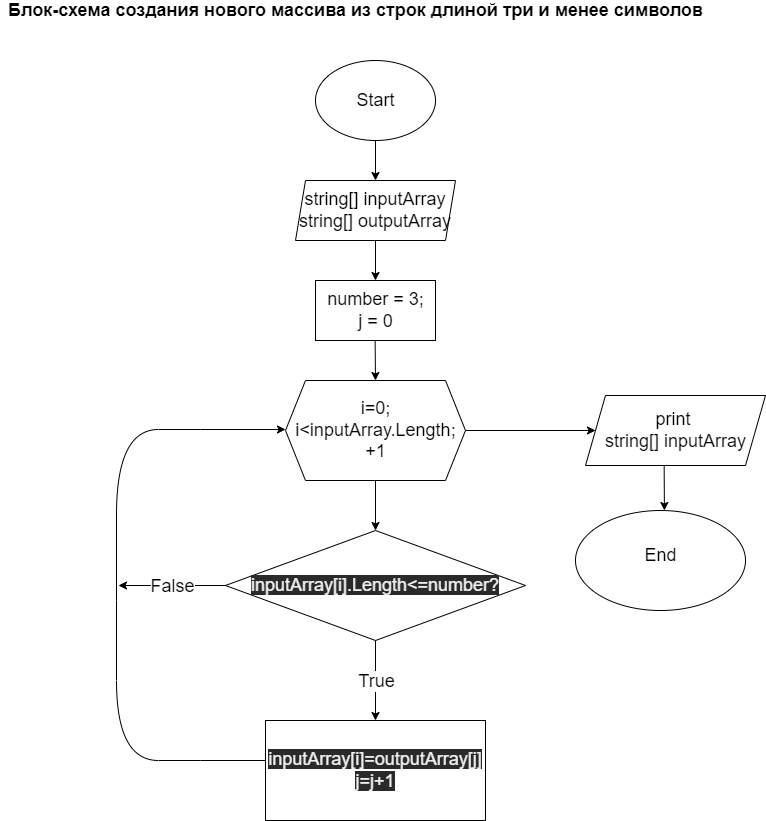

The diagram above was exported from draw.io. Its source (the exported page's mxGraphModel, read from the mxfile embedded in the PNG):
<mxGraphModel dx="564" dy="430" grid="1" gridSize="10" guides="1" tooltips="1" connect="1" arrows="1" fold="1" page="1" pageScale="1" pageWidth="827" pageHeight="1169" math="0" shadow="0">
  <root>
    <mxCell id="0" />
    <mxCell id="1" parent="0" />
    <mxCell id="2" value="&lt;font style=&quot;font-size: 18px&quot;&gt;&lt;b&gt;Блок-схема создания нового массива из строк длиной три и менее символов&lt;/b&gt;&lt;/font&gt;" style="text;html=1;resizable=0;autosize=1;align=center;verticalAlign=middle;points=[];fillColor=none;strokeColor=none;rounded=0;" parent="1" vertex="1">
      <mxGeometry x="45" y="20" width="710" height="20" as="geometry" />
    </mxCell>
    <mxCell id="3" value="" style="ellipse;whiteSpace=wrap;html=1;fontSize=18;" parent="1" vertex="1">
      <mxGeometry x="360" y="80" width="120" height="80" as="geometry" />
    </mxCell>
    <mxCell id="4" value="" style="edgeStyle=none;html=1;fontSize=18;" parent="1" target="7" edge="1">
      <mxGeometry relative="1" as="geometry">
        <mxPoint x="420" y="160" as="sourcePoint" />
      </mxGeometry>
    </mxCell>
    <mxCell id="5" value="Start" style="text;html=1;resizable=0;autosize=1;align=center;verticalAlign=middle;points=[];fillColor=none;strokeColor=none;rounded=0;fontSize=18;" parent="1" vertex="1">
      <mxGeometry x="395" y="105" width="50" height="30" as="geometry" />
    </mxCell>
    <mxCell id="6" value="" style="edgeStyle=none;html=1;fontSize=18;" parent="1" source="7" edge="1">
      <mxGeometry relative="1" as="geometry">
        <mxPoint x="420" y="300" as="targetPoint" />
      </mxGeometry>
    </mxCell>
    <mxCell id="7" value="string[] inputArray&lt;br&gt;string[] outputArray" style="shape=parallelogram;perimeter=parallelogramPerimeter;whiteSpace=wrap;html=1;fixedSize=1;fontSize=18;size=10.000000000000227;" parent="1" vertex="1">
      <mxGeometry x="340" y="200" width="160" height="60" as="geometry" />
    </mxCell>
    <mxCell id="8" value="" style="whiteSpace=wrap;html=1;fontSize=18;" parent="1" vertex="1">
      <mxGeometry x="360" y="300" width="120" height="60" as="geometry" />
    </mxCell>
    <mxCell id="9" value="number = 3;&lt;br&gt;j = 0" style="text;html=1;resizable=0;autosize=1;align=center;verticalAlign=middle;points=[];fillColor=none;strokeColor=none;rounded=0;fontSize=18;" parent="1" vertex="1">
      <mxGeometry x="365" y="305" width="110" height="50" as="geometry" />
    </mxCell>
    <mxCell id="10" value="" style="edgeStyle=none;html=1;fontSize=18;" parent="1" edge="1">
      <mxGeometry relative="1" as="geometry">
        <mxPoint x="419.6300000000002" y="360" as="sourcePoint" />
        <mxPoint x="420" y="400" as="targetPoint" />
      </mxGeometry>
    </mxCell>
    <mxCell id="11" value="" style="edgeStyle=none;html=1;fontSize=18;" parent="1" source="12" edge="1">
      <mxGeometry relative="1" as="geometry">
        <mxPoint x="420" y="550" as="targetPoint" />
      </mxGeometry>
    </mxCell>
    <mxCell id="12" value="" style="shape=hexagon;perimeter=hexagonPerimeter2;whiteSpace=wrap;html=1;fixedSize=1;fontSize=18;" parent="1" vertex="1">
      <mxGeometry x="330" y="400" width="180" height="100" as="geometry" />
    </mxCell>
    <mxCell id="13" value="" style="edgeStyle=none;html=1;fontSize=18;" parent="1" source="14" target="23" edge="1">
      <mxGeometry relative="1" as="geometry" />
    </mxCell>
    <mxCell id="14" value="i=0;&lt;br&gt;i&amp;lt;inputArray.Length;&lt;br&gt;+1" style="text;html=1;resizable=0;autosize=1;align=center;verticalAlign=middle;points=[];fillColor=none;strokeColor=none;rounded=0;fontSize=18;" parent="1" vertex="1">
      <mxGeometry x="330" y="415" width="180" height="70" as="geometry" />
    </mxCell>
    <mxCell id="15" style="edgeStyle=none;html=1;exitX=0;exitY=0.5;exitDx=0;exitDy=0;fontSize=18;" parent="1" source="16" edge="1">
      <mxGeometry relative="1" as="geometry">
        <mxPoint x="324.608695652174" y="605.1304347826087" as="targetPoint" />
      </mxGeometry>
    </mxCell>
    <mxCell id="16" value="&lt;span style=&quot;color: rgb(240 , 240 , 240) ; font-family: &amp;#34;helvetica&amp;#34; ; font-size: 18px ; font-style: normal ; font-weight: 400 ; letter-spacing: normal ; text-align: center ; text-indent: 0px ; text-transform: none ; word-spacing: 0px ; background-color: rgb(42 , 42 , 42) ; display: inline ; float: none&quot;&gt;inputArray[i].Length&amp;lt;=number?&lt;/span&gt;" style="rhombus;whiteSpace=wrap;html=1;fontSize=18;" parent="1" vertex="1">
      <mxGeometry x="270" y="550" width="300" height="110" as="geometry" />
    </mxCell>
    <mxCell id="17" value="&lt;span style=&quot;color: rgb(240 , 240 , 240) ; font-family: &amp;#34;helvetica&amp;#34; ; font-size: 18px ; font-style: normal ; font-weight: 400 ; letter-spacing: normal ; text-align: center ; text-indent: 0px ; text-transform: none ; word-spacing: 0px ; background-color: rgb(42 , 42 , 42) ; display: inline ; float: none&quot;&gt;inputArray[i]=outputArray[j]&lt;br&gt;j=j+1&lt;br&gt;&lt;/span&gt;" style="whiteSpace=wrap;html=1;fontSize=18;" parent="1" vertex="1">
      <mxGeometry x="310" y="740" width="220" height="100" as="geometry" />
    </mxCell>
    <mxCell id="18" value="" style="endArrow=classic;html=1;fontSize=18;exitX=0.5;exitY=1;exitDx=0;exitDy=0;" parent="1" source="16" target="17" edge="1">
      <mxGeometry relative="1" as="geometry">
        <mxPoint x="380" y="680" as="sourcePoint" />
        <mxPoint x="480" y="680" as="targetPoint" />
      </mxGeometry>
    </mxCell>
    <mxCell id="19" value="True" style="edgeLabel;resizable=0;html=1;align=center;verticalAlign=middle;fontSize=18;" parent="18" connectable="0" vertex="1">
      <mxGeometry relative="1" as="geometry" />
    </mxCell>
    <mxCell id="20" value="" style="curved=1;endArrow=classic;html=1;fontSize=18;" parent="1" edge="1">
      <mxGeometry width="50" height="50" relative="1" as="geometry">
        <mxPoint x="310" y="780" as="sourcePoint" />
        <mxPoint x="330" y="449" as="targetPoint" />
        <Array as="points">
          <mxPoint x="245" y="780" />
          <mxPoint x="161" y="780" />
          <mxPoint x="161" y="620" />
          <mxPoint x="161" y="449" />
          <mxPoint x="245" y="449" />
        </Array>
      </mxGeometry>
    </mxCell>
    <mxCell id="21" value="" style="endArrow=classic;html=1;fontSize=18;exitX=0;exitY=0.5;exitDx=0;exitDy=0;" parent="1" source="16" edge="1">
      <mxGeometry relative="1" as="geometry">
        <mxPoint x="273" y="605" as="sourcePoint" />
        <mxPoint x="163" y="605" as="targetPoint" />
        <Array as="points" />
      </mxGeometry>
    </mxCell>
    <mxCell id="22" value="False" style="edgeLabel;resizable=0;html=1;align=center;verticalAlign=middle;fontSize=18;" parent="21" connectable="0" vertex="1">
      <mxGeometry relative="1" as="geometry" />
    </mxCell>
    <mxCell id="23" value="" style="shape=parallelogram;perimeter=parallelogramPerimeter;whiteSpace=wrap;html=1;fixedSize=1;fontSize=18;" parent="1" vertex="1">
      <mxGeometry x="630" y="415" width="180" height="70" as="geometry" />
    </mxCell>
    <mxCell id="24" value="" style="edgeStyle=none;html=1;fontSize=18;exitX=0.437;exitY=1.009;exitDx=0;exitDy=0;exitPerimeter=0;entryX=0.523;entryY=-0.02;entryDx=0;entryDy=0;entryPerimeter=0;" parent="1" source="23" edge="1">
      <mxGeometry relative="1" as="geometry">
        <mxPoint x="709.74" y="487.35" as="sourcePoint" />
        <mxPoint x="708.9100000000001" y="530" as="targetPoint" />
        <Array as="points" />
      </mxGeometry>
    </mxCell>
    <mxCell id="25" value="print&amp;nbsp;&lt;br&gt;&lt;span&gt;string[] inputArray&lt;/span&gt;" style="text;html=1;resizable=0;autosize=1;align=center;verticalAlign=middle;points=[];fillColor=none;strokeColor=none;rounded=0;fontSize=18;" parent="1" vertex="1">
      <mxGeometry x="640" y="425" width="160" height="50" as="geometry" />
    </mxCell>
    <mxCell id="26" value="" style="ellipse;whiteSpace=wrap;html=1;fontSize=18;" parent="1" vertex="1">
      <mxGeometry x="620" y="530" width="170" height="100" as="geometry" />
    </mxCell>
    <mxCell id="27" value="End" style="text;html=1;resizable=0;autosize=1;align=center;verticalAlign=middle;points=[];fillColor=none;strokeColor=none;rounded=0;fontSize=18;" parent="1" vertex="1">
      <mxGeometry x="680" y="560" width="50" height="30" as="geometry" />
    </mxCell>
  </root>
</mxGraphModel>